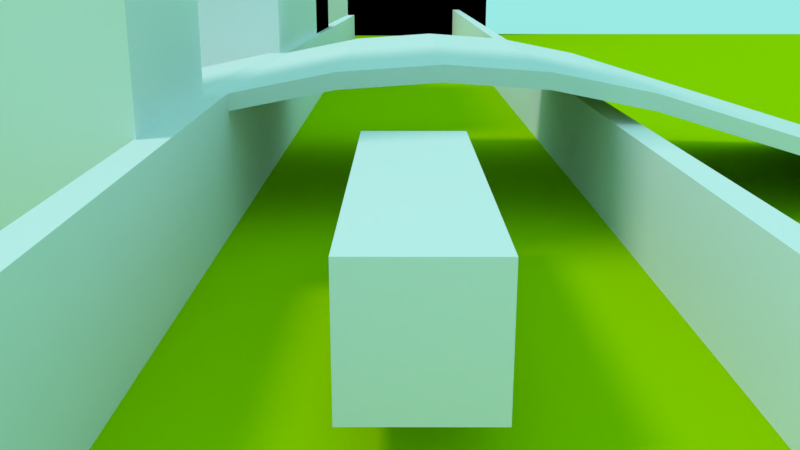 # Source: TinyRaceMachine.blend  (saved by Blender 2.79.0; exported with 4.5.12 LTS)
import bpy
from mathutils import Matrix  # noqa: F401  (used for matrix-valued properties, if any)

bpy.ops.wm.read_factory_settings(use_empty=True)
scene = bpy.context.scene
scene.name = 'Scene'

# ---- collections
col_collection_1 = bpy.data.collections.new('Collection 1'); scene.collection.children.link(col_collection_1)
col_collection_2 = bpy.data.collections.new('Collection 2'); scene.collection.children.link(col_collection_2)
col_collection_2.hide_render = True
col_collection_2.hide_viewport = True

# ---- materials (node trees are filled in below, after node groups)
mat_material_002 = bpy.data.materials.new('Material.002')
mat_material_002.alpha_threshold = 0.0
mat_material_002.use_transparent_shadow = False
mat_material_002.diffuse_color = (0.361, 0.5815, 0.0, 1.0)
mat_material_002.roughness = 0.5

# ---- material node trees

# ---- world
world_world = bpy.data.worlds.new('World'); scene.world = world_world
world_world.color = (0.3187, 0.8276, 0.7806)
world_world.use_sun_shadow = False
world_world.sun_shadow_jitter_overblur = 0.0
world_world.cycles.sampling_method = 'MANUAL'

# ---- cameras
cam_camera = bpy.data.cameras.new('Camera')
cam_camera.clip_end = 100.0
cam_camera.lens = 35.0
cam_camera.sensor_width = 32.0
cam_camera.sensor_height = 18.0
cam_camera.ortho_scale = 7.314
cam_camera.dof.focus_distance = 0.0
cam_camera.dof.aperture_fstop = 128.0

# ---- lights
light_lamp = bpy.data.lights.new('Lamp', 'SUN')
light_lamp.transmission_factor = 0.0
light_lamp.cutoff_distance = 30.0
light_lamp.angle = 0.1993
light_lamp.energy = 1.0
light_lamp.shadow_buffer_clip_start = 1.001
light_lamp.shadow_soft_size = 0.1
light_lamp.shadow_cascade_max_distance = 1000.0

# ---- meshes
me_cube = bpy.data.meshes.new('Cube')
me_cube.from_pydata([(-1.0, -1.0, -1.0), (-1.0, -1.0, 1.0), (-1.0, 1.0, -1.0), (-1.0, 1.0, 1.0), (1.0, -1.0, -1.0), (1.0, -1.0, 1.0), (1.0, 1.0, -1.0), (1.0, 1.0, 1.0)], [], [(0, 1, 3, 2), (2, 3, 7, 6), (6, 7, 5, 4), (4, 5, 1, 0), (2, 6, 4, 0), (7, 3, 1, 5)])
me_cube.use_remesh_preserve_volume = False
me_cube.use_remesh_preserve_attributes = False
me_cube.use_mirror_vertex_groups = False
me_cube.update()
me_cube_020 = bpy.data.meshes.new('Cube.020')
me_cube_020.from_pydata([(-1.0, -1.0, -1.0), (-1.0, -1.0, 1.0), (-1.0, 1.0, -1.0), (-1.0, 1.0, 1.0), (1.0, -1.0, -1.0), (1.0, -1.0, 1.0), (1.0, 1.0, -1.0), (1.0, 1.0, 1.0)], [], [(0, 1, 3, 2), (2, 3, 7, 6), (6, 7, 5, 4), (4, 5, 1, 0), (2, 6, 4, 0), (7, 3, 1, 5)])
me_cube_020.use_remesh_preserve_volume = False
me_cube_020.use_remesh_preserve_attributes = False
me_cube_020.use_mirror_vertex_groups = False
me_cube_020.update()
me_cube_019 = bpy.data.meshes.new('Cube.019')
me_cube_019.from_pydata([(-1.0, -1.0, -1.0), (-1.0, -1.0, 1.0), (-1.0, 1.0, -1.0), (-1.0, 1.0, 1.0), (1.0, -1.0, -1.0), (1.0, -1.0, 1.0), (1.0, 1.0, -1.0), (1.0, 1.0, 1.0)], [], [(0, 1, 3, 2), (2, 3, 7, 6), (6, 7, 5, 4), (4, 5, 1, 0), (2, 6, 4, 0), (7, 3, 1, 5)])
me_cube_019.use_remesh_preserve_volume = False
me_cube_019.use_remesh_preserve_attributes = False
me_cube_019.use_mirror_vertex_groups = False
me_cube_019.update()
me_cube_018 = bpy.data.meshes.new('Cube.018')
me_cube_018.from_pydata([(-1.0, -1.0, -1.0), (-1.0, -1.0, 1.0), (-1.0, 1.0, -1.0), (-1.0, 1.0, 1.0), (1.0, -1.0, -1.0), (1.0, -1.0, 1.0), (1.0, 1.0, -1.0), (1.0, 1.0, 1.0)], [], [(0, 1, 3, 2), (2, 3, 7, 6), (6, 7, 5, 4), (4, 5, 1, 0), (2, 6, 4, 0), (7, 3, 1, 5)])
me_cube_018.use_remesh_preserve_volume = False
me_cube_018.use_remesh_preserve_attributes = False
me_cube_018.use_mirror_vertex_groups = False
me_cube_018.update()
me_cube_017 = bpy.data.meshes.new('Cube.017')
me_cube_017.from_pydata([(-23.65, -0.8878, -1.0), (-23.65, -0.8878, 1.0), (-1.0, 1.0, -1.0), (-1.0, 1.0, 1.0), (-21.65, -0.8878, -1.0), (-21.65, -0.8878, 1.0), (1.0, 1.0, -1.0), (1.0, 1.0, 1.0), (-1.0, -0.4687, -1.0), (-1.0, -0.4687, 1.0), (1.0, -0.4687, -1.0), (1.0, -0.4687, 1.0), (1.0, -0.4687, 2.641), (-21.65, -0.8878, 2.641), (-23.65, -0.8878, 2.641), (-1.0, -0.4687, 2.641)], [], [(8, 9, 3, 2), (2, 3, 7, 6), (10, 11, 5, 4), (4, 5, 1, 0), (8, 10, 4, 0), (11, 9, 15, 12), (7, 3, 9, 11), (2, 6, 10, 8), (6, 7, 11, 10), (0, 1, 9, 8), (12, 15, 14, 13), (5, 11, 12, 13), (9, 1, 14, 15), (1, 5, 13, 14)])
me_cube_017.use_remesh_preserve_volume = False
me_cube_017.use_remesh_preserve_attributes = False
me_cube_017.use_mirror_vertex_groups = False
me_cube_017.update()
me_cube_016 = bpy.data.meshes.new('Cube.016')
me_cube_016.from_pydata([(-23.65, -0.8878, -1.0), (-23.65, -0.8878, 1.0), (-1.0, 1.0, -1.0), (-1.0, 1.0, 1.0), (-21.65, -0.8878, -1.0), (-21.65, -0.8878, 1.0), (1.0, 1.0, -1.0), (1.0, 1.0, 1.0), (-1.0, -0.4687, -1.0), (-1.0, -0.4687, 1.0), (1.0, -0.4687, -1.0), (1.0, -0.4687, 1.0)], [], [(8, 9, 3, 2), (2, 3, 7, 6), (10, 11, 5, 4), (4, 5, 1, 0), (8, 10, 4, 0), (11, 9, 1, 5), (7, 3, 9, 11), (2, 6, 10, 8), (6, 7, 11, 10), (0, 1, 9, 8)])
me_cube_016.use_remesh_preserve_volume = False
me_cube_016.use_remesh_preserve_attributes = False
me_cube_016.use_mirror_vertex_groups = False
me_cube_016.update()
me_cube_015 = bpy.data.meshes.new('Cube.015')
me_cube_015.from_pydata([(-23.65, -0.8878, -1.0), (-23.65, -0.8878, 1.0), (-1.0, 1.0, -1.0), (-1.0, 1.0, 1.0), (-21.65, -0.8878, -1.0), (-21.65, -0.8878, 1.0), (1.0, 1.0, -1.0), (1.0, 1.0, 1.0), (-1.0, -0.4687, -1.0), (-1.0, -0.4687, 1.0), (1.0, -0.4687, -1.0), (1.0, -0.4687, 1.0), (-25.85, 2.642, 1.0), (-25.85, 2.642, -1.0), (1.013, 2.642, -1.0), (1.013, 2.642, 1.0), (1.0, 2.222, 1.0), (-1.0, 2.222, 1.0), (-1.0, 2.222, -1.0), (1.0, 2.222, -1.0)], [], [(8, 9, 3, 2), (17, 16, 15, 12), (10, 11, 5, 4), (4, 5, 1, 0), (8, 10, 4, 0), (11, 9, 1, 5), (7, 3, 9, 11), (2, 6, 10, 8), (6, 7, 11, 10), (0, 1, 9, 8), (13, 12, 15, 14), (18, 17, 12, 13), (16, 19, 14, 15), (19, 18, 13, 14), (6, 2, 18, 19), (7, 6, 19, 16), (2, 3, 17, 18), (3, 7, 16, 17)])
me_cube_015.use_remesh_preserve_volume = False
me_cube_015.use_remesh_preserve_attributes = False
me_cube_015.use_mirror_vertex_groups = False
me_cube_015.update()
me_cube_014 = bpy.data.meshes.new('Cube.014')
me_cube_014.from_pydata([(-1.0, -1.0, -1.0), (-1.0, -1.0, 1.0), (-1.0, 1.0, -1.0), (-1.0, 1.0, 1.0), (1.0, -1.0, -1.0), (1.0, -1.0, 1.0), (1.0, 1.0, -1.0), (1.0, 1.0, 1.0)], [], [(0, 1, 3, 2), (2, 3, 7, 6), (6, 7, 5, 4), (4, 5, 1, 0), (2, 6, 4, 0), (7, 3, 1, 5)])
me_cube_014.use_remesh_preserve_volume = False
me_cube_014.use_remesh_preserve_attributes = False
me_cube_014.use_mirror_vertex_groups = False
me_cube_014.update()
me_cube_013 = bpy.data.meshes.new('Cube.013')
me_cube_013.from_pydata([(-1.0, -1.0, -1.0), (-1.0, -1.0, 1.0), (-1.0, 1.0, -1.0), (-1.0, 1.0, 1.0), (1.0, -1.0, -1.0), (1.0, -1.0, 1.0), (1.0, 1.0, -1.0), (1.0, 1.0, 1.0)], [], [(0, 1, 3, 2), (2, 3, 7, 6), (6, 7, 5, 4), (4, 5, 1, 0), (2, 6, 4, 0), (7, 3, 1, 5)])
me_cube_013.use_remesh_preserve_volume = False
me_cube_013.use_remesh_preserve_attributes = False
me_cube_013.use_mirror_vertex_groups = False
me_cube_013.update()
me_cube_012 = bpy.data.meshes.new('Cube.012')
me_cube_012.from_pydata([(-1.0, -1.0, -1.0), (-1.0, -1.0, 1.0), (-1.0, 1.0, -1.0), (-1.0, 1.0, 1.0), (27.04, -0.9938, -1.0), (27.04, -0.9938, 1.0), (4.997, 1.0, -1.0), (4.997, 1.0, 1.0), (-1.0, -0.1863, -1.0), (-1.0, -0.1863, 1.0), (16.3, -0.3425, -1.0), (16.3, -0.3425, 1.0)], [], [(8, 9, 3, 2), (2, 3, 7, 6), (10, 11, 5, 4), (4, 5, 1, 0), (8, 10, 4, 0), (11, 9, 1, 5), (7, 3, 9, 11), (2, 6, 10, 8), (6, 7, 11, 10), (0, 1, 9, 8)])
me_cube_012.use_remesh_preserve_volume = False
me_cube_012.use_remesh_preserve_attributes = False
me_cube_012.use_mirror_vertex_groups = False
me_cube_012.update()
me_cube_011 = bpy.data.meshes.new('Cube.011')
me_cube_011.from_pydata([(-23.65, -0.8878, -1.0), (-23.65, -0.8878, 1.0), (-1.0, 1.0, -1.0), (-1.0, 1.0, 1.0), (-21.65, -0.8878, -1.0), (-21.65, -0.8878, 1.0), (1.0, 1.0, -1.0), (1.0, 1.0, 1.0), (-1.0, -0.4687, -1.0), (-1.0, -0.4687, 1.0), (1.0, -0.4687, -1.0), (1.0, -0.4687, 1.0)], [], [(8, 9, 3, 2), (2, 3, 7, 6), (10, 11, 5, 4), (4, 5, 1, 0), (8, 10, 4, 0), (11, 9, 1, 5), (7, 3, 9, 11), (2, 6, 10, 8), (6, 7, 11, 10), (0, 1, 9, 8)])
me_cube_011.use_remesh_preserve_volume = False
me_cube_011.use_remesh_preserve_attributes = False
me_cube_011.use_mirror_vertex_groups = False
me_cube_011.update()
me_cube_010 = bpy.data.meshes.new('Cube.010')
me_cube_010.from_pydata([(-1.0, -1.0, -1.0), (-1.0, -1.0, 1.0), (-1.0, 1.0, -1.0), (-1.0, 1.0, 1.0), (1.0, -1.0, -1.0), (1.0, -1.0, 1.0), (1.0, 1.0, -1.0), (1.0, 1.0, 1.0)], [], [(0, 1, 3, 2), (2, 3, 7, 6), (6, 7, 5, 4), (4, 5, 1, 0), (2, 6, 4, 0), (7, 3, 1, 5)])
me_cube_010.use_remesh_preserve_volume = False
me_cube_010.use_remesh_preserve_attributes = False
me_cube_010.use_mirror_vertex_groups = False
me_cube_010.update()
me_cube_009 = bpy.data.meshes.new('Cube.009')
me_cube_009.from_pydata([(-1.0, -1.0, -1.0), (-1.0, -1.0, 1.0), (-1.0, 1.0, -1.0), (-1.0, 1.0, 1.0), (1.0, -1.0, -1.0), (1.0, -1.0, 1.0), (1.0, 1.0, -1.0), (1.0, 1.0, 1.0)], [], [(0, 1, 3, 2), (2, 3, 7, 6), (6, 7, 5, 4), (4, 5, 1, 0), (2, 6, 4, 0), (7, 3, 1, 5)])
me_cube_009.use_remesh_preserve_volume = False
me_cube_009.use_remesh_preserve_attributes = False
me_cube_009.use_mirror_vertex_groups = False
me_cube_009.update()
me_cube_008 = bpy.data.meshes.new('Cube.008')
me_cube_008.from_pydata([(-1.0, -1.0, -1.0), (-1.0, -1.0, 1.0), (-1.0, 1.0, -1.0), (-1.0, 1.0, 1.0), (1.0, -1.0, -1.0), (1.0, -1.0, 1.0), (1.0, 1.0, -1.0), (1.0, 1.0, 1.0)], [], [(0, 1, 3, 2), (2, 3, 7, 6), (6, 7, 5, 4), (4, 5, 1, 0), (2, 6, 4, 0), (7, 3, 1, 5)])
me_cube_008.use_remesh_preserve_volume = False
me_cube_008.use_remesh_preserve_attributes = False
me_cube_008.use_mirror_vertex_groups = False
me_cube_008.update()
me_cube_007 = bpy.data.meshes.new('Cube.007')
me_cube_007.from_pydata([(-1.0, -1.0, -1.0), (-1.0, -1.0, 1.0), (-1.0, 1.0, -1.0), (-1.0, 1.0, 1.0), (1.0, -1.0, -1.0), (1.0, -1.0, 1.0), (1.0, 1.0, -1.0), (1.0, 1.0, 1.0)], [], [(0, 1, 3, 2), (2, 3, 7, 6), (6, 7, 5, 4), (4, 5, 1, 0), (2, 6, 4, 0), (7, 3, 1, 5)])
me_cube_007.use_remesh_preserve_volume = False
me_cube_007.use_remesh_preserve_attributes = False
me_cube_007.use_mirror_vertex_groups = False
me_cube_007.update()
me_cube_006 = bpy.data.meshes.new('Cube.006')
me_cube_006.from_pydata([(-1.0, -1.0, -1.0), (-1.0, -1.0, 1.0), (-1.0, 1.0, -1.0), (-1.0, 1.0, 1.0), (1.0, -1.0, -1.0), (1.0, -1.0, 1.0), (1.0, 1.0, -1.0), (1.0, 1.0, 1.0)], [], [(0, 1, 3, 2), (2, 3, 7, 6), (6, 7, 5, 4), (4, 5, 1, 0), (2, 6, 4, 0), (7, 3, 1, 5)])
me_cube_006.use_remesh_preserve_volume = False
me_cube_006.use_remesh_preserve_attributes = False
me_cube_006.use_mirror_vertex_groups = False
me_cube_006.update()
me_cube_005 = bpy.data.meshes.new('Cube.005')
me_cube_005.from_pydata([(-1.0, -1.0, -1.0), (-1.0, -1.0, 1.0), (-1.0, 1.0, -1.0), (-1.0, 1.0, 1.0), (1.0, -1.0, -1.0), (1.0, -1.0, 1.0), (1.0, 1.0, -1.0), (1.0, 1.0, 1.0)], [], [(0, 1, 3, 2), (2, 3, 7, 6), (6, 7, 5, 4), (4, 5, 1, 0), (2, 6, 4, 0), (7, 3, 1, 5)])
me_cube_005.use_remesh_preserve_volume = False
me_cube_005.use_remesh_preserve_attributes = False
me_cube_005.use_mirror_vertex_groups = False
me_cube_005.update()
me_cube_004 = bpy.data.meshes.new('Cube.004')
me_cube_004.from_pydata([(-1.0, -1.0, -1.0), (-1.0, -1.0, 1.0), (-1.0, 1.0, -1.0), (-1.0, 1.0, 1.0), (1.0, -1.0, -1.0), (1.0, -1.0, 1.0), (1.0, 1.0, -1.0), (1.0, 1.0, 1.0)], [], [(0, 1, 3, 2), (2, 3, 7, 6), (6, 7, 5, 4), (4, 5, 1, 0), (2, 6, 4, 0), (7, 3, 1, 5)])
me_cube_004.use_remesh_preserve_volume = False
me_cube_004.use_remesh_preserve_attributes = False
me_cube_004.use_mirror_vertex_groups = False
me_cube_004.update()
me_cube_003 = bpy.data.meshes.new('Cube.003')
me_cube_003.from_pydata([(-1.0, -1.0, -1.0), (-1.0, -1.0, 1.0), (-1.0, 1.0, -1.0), (-1.0, 1.0, 1.0), (1.0, -1.0, -1.0), (1.0, -1.0, 1.0), (1.0, 1.0, -1.0), (1.0, 1.0, 1.0)], [], [(0, 1, 3, 2), (2, 3, 7, 6), (6, 7, 5, 4), (4, 5, 1, 0), (2, 6, 4, 0), (7, 3, 1, 5)])
me_cube_003.use_remesh_preserve_volume = False
me_cube_003.use_remesh_preserve_attributes = False
me_cube_003.use_mirror_vertex_groups = False
me_cube_003.update()
me_cube_002 = bpy.data.meshes.new('Cube.002')
me_cube_002.from_pydata([(-1.0, -1.0, -1.0), (-1.0, -1.0, 1.0), (-1.0, 1.0, -1.0), (-1.0, 1.0, 1.0), (1.0, -1.0, -1.0), (1.0, -1.0, 1.0), (1.0, 1.0, -1.0), (1.0, 1.0, 1.0)], [], [(0, 1, 3, 2), (2, 3, 7, 6), (6, 7, 5, 4), (4, 5, 1, 0), (2, 6, 4, 0), (7, 3, 1, 5)])
me_cube_002.use_remesh_preserve_volume = False
me_cube_002.use_remesh_preserve_attributes = False
me_cube_002.use_mirror_vertex_groups = False
me_cube_002.update()
me_cube_001 = bpy.data.meshes.new('Cube.001')
me_cube_001.from_pydata([(-1.0, -1.0, -1.0), (-1.0, -1.0, 1.0), (-1.0, 1.0, -1.0), (-1.0, 1.0, 1.0), (1.0, -1.0, -1.0), (1.0, -1.0, 1.0), (1.0, 1.0, -1.0), (1.0, 1.0, 1.0), (-1.0, -0.07302, -1.0), (-1.0, -0.07302, 1.468), (1.0, -0.07302, -1.0), (1.0, -0.07302, 1.468), (-1.0, 0.1456, 1.468), (1.0, 0.1456, -1.0), (-1.0, 0.1456, -1.0), (1.0, 0.1456, 1.468), (51.62, 0.1456, -0.5989), (51.62, -0.07302, -0.5989), (51.62, -0.07302, -0.6659), (51.62, 0.1456, -0.6659), (-1.0, -1.0, 0.7887), (-1.0, 1.0, 0.7887), (1.0, 1.0, 0.7887), (1.0, -1.0, 0.7887), (1.0, -0.07302, 1.207), (-1.0, -0.07302, 1.207), (1.0, 0.1456, 1.207), (-1.0, 0.1456, 1.207), (51.62, -0.07302, -0.606), (51.62, 0.1456, -0.606), (-33.77, -0.07302, 1.468), (-33.77, 0.1456, 1.468), (-33.77, -0.07302, 1.207), (-33.77, 0.1456, 1.207), (-9.192, 0.1456, 1.782), (-17.38, 0.1456, 1.892), (-25.58, 0.1456, 1.782), (-25.58, -0.07302, 1.782), (-17.38, -0.07302, 1.892), (-9.192, -0.07302, 1.782), (-9.192, 0.1456, 1.521), (-17.38, 0.1456, 1.632), (-25.58, 0.1456, 1.521), (-25.58, -0.07302, 1.521), (-17.38, -0.07302, 1.521), (-9.192, -0.07302, 1.521), (-68.55, -0.07302, -0.5759), (-68.55, 0.1456, -0.5759), (-68.55, -0.07302, -0.8366), (-68.55, 0.1456, -0.8366)], [], [(27, 12, 3, 21), (21, 3, 7, 22), (24, 11, 5, 23), (23, 5, 1, 20), (8, 10, 4, 0), (11, 9, 1, 5), (15, 12, 9, 11), (14, 13, 10, 8), (24, 10, 18, 28), (20, 1, 9, 25), (22, 7, 15, 26), (2, 6, 13, 14), (7, 3, 12, 15), (37, 36, 31, 30), (29, 16, 17, 28), (10, 13, 19, 18), (15, 11, 17, 16), (26, 15, 16, 29), (13, 26, 29, 19), (19, 29, 28, 18), (8, 25, 27, 14), (6, 22, 26, 13), (0, 20, 25, 8), (11, 24, 28, 17), (4, 23, 20, 0), (10, 24, 23, 4), (2, 21, 22, 6), (14, 27, 21, 2), (31, 33, 49, 47), (36, 42, 33, 31), (43, 37, 30, 32), (42, 43, 32, 33), (27, 25, 45, 40), (40, 45, 44, 41), (41, 44, 43, 42), (25, 9, 39, 45), (45, 39, 38, 44), (44, 38, 37, 43), (12, 27, 40, 34), (34, 40, 41, 35), (35, 41, 42, 36), (9, 12, 34, 39), (39, 34, 35, 38), (38, 35, 36, 37), (48, 46, 47, 49), (30, 31, 47, 46), (33, 32, 48, 49), (32, 30, 46, 48)])
me_cube_001.use_remesh_preserve_volume = False
me_cube_001.use_remesh_preserve_attributes = False
me_cube_001.use_mirror_vertex_groups = False
me_cube_001.update()
me_plane = bpy.data.meshes.new('Plane')
me_plane.from_pydata([(-1.0, -1.0, 0.0), (1.0, -1.0, 0.0), (-1.0, 1.0, 0.0), (1.0, 1.0, 0.0), (-0.7778, -1.0, 0.0), (-0.5556, -1.0, 0.0), (-0.3333, -1.0, 0.0), (-0.1111, -1.0, 0.0), (0.1111, -1.0, 0.0), (0.3333, -1.0, 0.0), (0.5556, -1.0, 0.0), (0.7778, -1.0, 0.0), (0.7778, 1.0, 0.0), (0.5556, 1.0, 0.0), (0.3333, 1.0, 0.0), (0.1111, 1.0, 0.0), (-0.1111, 1.0, 0.0), (-0.3333, 1.0, 0.0), (-0.5556, 1.0, 0.0), (-0.7778, 1.0, 0.0), (-1.0, 0.7778, 0.0), (-1.0, 0.5556, 0.0), (-1.0, 0.3333, 0.0), (-1.0, 0.1111, 0.0), (-1.0, -0.1111, 0.0), (-1.0, -0.3333, 0.0), (-1.0, -0.5556, 0.0), (-1.0, -0.7778, 0.0), (1.0, -0.7778, 0.0), (1.0, -0.5556, 0.0), (1.0, -0.3333, 0.0), (1.0, -0.1111, 0.0), (1.0, 0.1111, 0.0), (1.0, 0.3333, 0.0), (1.0, 0.5556, 0.0), (1.0, 0.7778, 0.0), (-0.7778, -0.7778, 0.0), (-0.7778, -0.5556, 0.0), (-0.7778, -0.3333, 0.0), (-0.7778, -0.1111, 0.0), (-0.7778, 0.1111, 0.0), (-0.7778, 0.3333, 0.0), (-0.7778, 0.5556, 0.0), (-0.7778, 0.7778, 0.0), (-0.5556, -0.7778, 0.0), (-0.5556, -0.5556, 0.0), (-0.5556, -0.3333, 0.0), (-0.5556, -0.1111, 0.0), (-0.5556, 0.1111, 0.0), (-0.5556, 0.3333, 0.0), (-0.5556, 0.5556, 0.0), (-0.5556, 0.7778, 0.0), (-0.3333, -0.7778, 0.0), (-0.3333, -0.5556, 0.0), (-0.3333, -0.3333, 0.0), (-0.3333, -0.1111, 0.0), (-0.3333, 0.1111, 0.0), (-0.3333, 0.3333, 0.0), (-0.3333, 0.5556, 0.0), (-0.3333, 0.7778, 0.0), (-0.1111, -0.7778, 0.0), (-0.1111, -0.5556, 0.0), (-0.1111, -0.3333, 0.0), (-0.1111, -0.1111, 0.0), (-0.1111, 0.1111, 0.0), (-0.1111, 0.3333, 0.0), (-0.1111, 0.5556, 0.0), (-0.1111, 0.7778, 0.0), (0.1111, -0.7778, 0.0), (0.1111, -0.5556, 0.0), (0.1111, -0.3333, 0.0), (0.1111, -0.1111, 0.0), (0.1111, 0.1111, 0.0), (0.1111, 0.3333, 0.0), (0.1111, 0.5556, 0.0), (0.1111, 0.7778, 0.0), (0.3333, -0.7778, 0.0), (0.3333, -0.5556, 0.0), (0.3333, -0.3333, 0.0), (0.3333, -0.1111, 0.0), (0.3333, 0.1111, 0.0), (0.3333, 0.3333, 0.0), (0.3333, 0.5556, 0.0), (0.3333, 0.7778, 0.0), (0.5556, -0.7778, 0.0), (0.5556, -0.5556, 0.0), (0.5556, -0.3333, 0.0), (0.5556, -0.1111, 0.0), (0.5556, 0.1111, 0.0), (0.5556, 0.3333, 0.0), (0.5556, 0.5556, 0.0), (0.5556, 0.7778, 0.0), (0.7778, -0.7778, 0.0), (0.7778, -0.5556, 0.0), (0.7778, -0.3333, 0.0), (0.7778, -0.1111, 0.0), (0.7778, 0.1111, 0.0), (0.7778, 0.3333, 0.0), (0.7778, 0.5556, 0.0), (0.7778, 0.7778, 0.0)], [], [(99, 35, 3, 12), (20, 43, 19, 2), (43, 51, 18, 19), (51, 59, 17, 18), (59, 67, 16, 17), (67, 75, 15, 16), (75, 83, 14, 15), (83, 91, 13, 14), (91, 99, 12, 13), (10, 11, 92, 84), (84, 92, 93, 85), (85, 93, 94, 86), (86, 94, 95, 87), (87, 95, 96, 88), (88, 96, 97, 89), (89, 97, 98, 90), (90, 98, 99, 91), (9, 10, 84, 76), (76, 84, 85, 77), (77, 85, 86, 78), (78, 86, 87, 79), (79, 87, 88, 80), (80, 88, 89, 81), (81, 89, 90, 82), (82, 90, 91, 83), (8, 9, 76, 68), (68, 76, 77, 69), (69, 77, 78, 70), (70, 78, 79, 71), (71, 79, 80, 72), (72, 80, 81, 73), (73, 81, 82, 74), (74, 82, 83, 75), (7, 8, 68, 60), (60, 68, 69, 61), (61, 69, 70, 62), (62, 70, 71, 63), (63, 71, 72, 64), (64, 72, 73, 65), (65, 73, 74, 66), (66, 74, 75, 67), (6, 7, 60, 52), (52, 60, 61, 53), (53, 61, 62, 54), (54, 62, 63, 55), (55, 63, 64, 56), (56, 64, 65, 57), (57, 65, 66, 58), (58, 66, 67, 59), (5, 6, 52, 44), (44, 52, 53, 45), (45, 53, 54, 46), (46, 54, 55, 47), (47, 55, 56, 48), (48, 56, 57, 49), (49, 57, 58, 50), (50, 58, 59, 51), (4, 5, 44, 36), (36, 44, 45, 37), (37, 45, 46, 38), (38, 46, 47, 39), (39, 47, 48, 40), (40, 48, 49, 41), (41, 49, 50, 42), (42, 50, 51, 43), (0, 4, 36, 27), (27, 36, 37, 26), (26, 37, 38, 25), (25, 38, 39, 24), (24, 39, 40, 23), (23, 40, 41, 22), (22, 41, 42, 21), (21, 42, 43, 20), (11, 1, 28, 92), (92, 28, 29, 93), (93, 29, 30, 94), (94, 30, 31, 95), (95, 31, 32, 96), (96, 32, 33, 97), (97, 33, 34, 98), (98, 34, 35, 99)])
me_plane.materials.append(mat_material_002)
me_plane.use_remesh_preserve_volume = False
me_plane.use_remesh_preserve_attributes = False
me_plane.use_mirror_vertex_groups = False
me_plane.update()
me_cylinder_001 = bpy.data.meshes.new('Cylinder.001')
me_cylinder_001.from_pydata([(0.0, 1.0, -1.0), (0.0, 1.0, 1.0), (0.1951, 0.9808, -1.0), (0.1951, 0.9808, 1.0), (0.3827, 0.9239, -1.0), (0.3827, 0.9239, 1.0), (0.5556, 0.8315, -1.0), (0.5556, 0.8315, 1.0), (0.7071, 0.7071, -1.0), (0.7071, 0.7071, 1.0), (0.8315, 0.5556, -1.0), (0.8315, 0.5556, 1.0), (0.9239, 0.3827, -1.0), (0.9239, 0.3827, 1.0), (0.9808, 0.1951, -1.0), (0.9808, 0.1951, 1.0), (1.0, 7.55e-08, -1.0), (1.0, 7.55e-08, 1.0), (0.9808, -0.1951, -1.0), (0.9808, -0.1951, 1.0), (0.9239, -0.3827, -1.0), (0.9239, -0.3827, 1.0), (0.8315, -0.5556, -1.0), (0.8315, -0.5556, 1.0), (0.7071, -0.7071, -1.0), (0.7071, -0.7071, 1.0), (0.5556, -0.8315, -1.0), (0.5556, -0.8315, 1.0), (0.3827, -0.9239, -1.0), (0.3827, -0.9239, 1.0), (0.1951, -0.9808, -1.0), (0.1951, -0.9808, 1.0), (-3.258e-07, -1.0, -1.0), (-3.258e-07, -1.0, 1.0), (-0.1951, -0.9808, -1.0), (-0.1951, -0.9808, 1.0), (-0.3827, -0.9239, -1.0), (-0.3827, -0.9239, 1.0), (-0.5556, -0.8315, -1.0), (-0.5556, -0.8315, 1.0), (-0.7071, -0.7071, -1.0), (-0.7071, -0.7071, 1.0), (-0.8315, -0.5556, -1.0), (-0.8315, -0.5556, 1.0), (-0.9239, -0.3827, -1.0), (-0.9239, -0.3827, 1.0), (-0.9808, -0.1951, -1.0), (-0.9808, -0.1951, 1.0), (-1.0, 9.656e-07, -1.0), (-1.0, 9.656e-07, 1.0), (-0.9808, 0.1951, -1.0), (-0.9808, 0.1951, 1.0), (-0.9239, 0.3827, -1.0), (-0.9239, 0.3827, 1.0), (-0.8315, 0.5556, -1.0), (-0.8315, 0.5556, 1.0), (-0.7071, 0.7071, -1.0), (-0.7071, 0.7071, 1.0), (-0.5556, 0.8315, -1.0), (-0.5556, 0.8315, 1.0), (-0.3827, 0.9239, -1.0), (-0.3827, 0.9239, 1.0), (-0.1951, 0.9808, -1.0), (-0.1951, 0.9808, 1.0)], [], [(0, 1, 3, 2), (2, 3, 5, 4), (4, 5, 7, 6), (6, 7, 9, 8), (8, 9, 11, 10), (10, 11, 13, 12), (12, 13, 15, 14), (14, 15, 17, 16), (16, 17, 19, 18), (18, 19, 21, 20), (20, 21, 23, 22), (22, 23, 25, 24), (24, 25, 27, 26), (26, 27, 29, 28), (28, 29, 31, 30), (30, 31, 33, 32), (32, 33, 35, 34), (34, 35, 37, 36), (36, 37, 39, 38), (38, 39, 41, 40), (40, 41, 43, 42), (42, 43, 45, 44), (44, 45, 47, 46), (46, 47, 49, 48), (48, 49, 51, 50), (50, 51, 53, 52), (52, 53, 55, 54), (54, 55, 57, 56), (56, 57, 59, 58), (58, 59, 61, 60), (3, 1, 63, 61, 59, 57, 55, 53, 51, 49, 47, 45, 43, 41, 39, 37, 35, 33, 31, 29, 27, 25, 23, 21, 19, 17, 15, 13, 11, 9, 7, 5), (60, 61, 63, 62), (62, 63, 1, 0), (0, 2, 4, 6, 8, 10, 12, 14, 16, 18, 20, 22, 24, 26, 28, 30, 32, 34, 36, 38, 40, 42, 44, 46, 48, 50, 52, 54, 56, 58, 60, 62)])
me_cylinder_001.use_remesh_preserve_volume = False
me_cylinder_001.use_remesh_preserve_attributes = False
me_cylinder_001.use_mirror_vertex_groups = False
me_cylinder_001.update()

# ---- objects
ob_cube_020 = bpy.data.objects.new('Cube.020', me_cube)
ob_empty = bpy.data.objects.new('Empty', None)
ob_cube_019 = bpy.data.objects.new('Cube.019', me_cube_020)
ob_cube_018 = bpy.data.objects.new('Cube.018', me_cube_019)
ob_cube_017 = bpy.data.objects.new('Cube.017', me_cube_018)
ob_cube_016 = bpy.data.objects.new('Cube.016', me_cube_017)
ob_cube_015 = bpy.data.objects.new('Cube.015', me_cube_016)
ob_cube_014 = bpy.data.objects.new('Cube.014', me_cube_015)
ob_cube_013 = bpy.data.objects.new('Cube.013', me_cube_014)
ob_cube_012 = bpy.data.objects.new('Cube.012', me_cube_013)
ob_cube_011 = bpy.data.objects.new('Cube.011', me_cube_012)
ob_cube_010 = bpy.data.objects.new('Cube.010', me_cube_011)
ob_cube_009 = bpy.data.objects.new('Cube.009', me_cube_010)
ob_cube_008 = bpy.data.objects.new('Cube.008', me_cube_009)
ob_cube_007 = bpy.data.objects.new('Cube.007', me_cube_008)
ob_cube_006 = bpy.data.objects.new('Cube.006', me_cube_007)
ob_cube_005 = bpy.data.objects.new('Cube.005', me_cube_006)
ob_cube_004 = bpy.data.objects.new('Cube.004', me_cube_005)
ob_cube_003 = bpy.data.objects.new('Cube.003', me_cube_004)
ob_cube_002 = bpy.data.objects.new('Cube.002', me_cube_003)
ob_cube_001 = bpy.data.objects.new('Cube.001', me_cube_002)
ob_cube = bpy.data.objects.new('Cube', me_cube_001)
ob_plane = bpy.data.objects.new('Plane', me_plane)
ob_lamp = bpy.data.objects.new('Lamp', light_lamp)
ob_camera = bpy.data.objects.new('Camera', cam_camera)
ob_monedita = bpy.data.objects.new('Monedita', me_cylinder_001)

# ---- transforms, parenting, visibility, modifiers, constraints
ob_cube_020.location = (0.4369, 5.097, 0.4965)
ob_cube_020.scale = (0.2507, 0.9606, 0.2507)
ob_cube_020.lineart.crease_threshold = 0.0
ob_empty.location = (-4.591, 2.042, 0.6615)
ob_empty.rotation_euler = (1.571, -0.0, 0.0)
ob_empty.empty_image_offset = (0.0, 0.0)
ob_empty.lineart.crease_threshold = 0.0
ob_cube_019.location = (2.401, -0.8417, 0.9724)
ob_cube_019.rotation_euler = (0.0, -0.0, 1.571)
ob_cube_019.scale = (1.669, -0.8867, 1.909)
ob_cube_019.lineart.crease_threshold = 0.0
ob_cube_018.location = (3.328, -3.395, 0.9724)
ob_cube_018.scale = (1.813, -0.8867, 1.0)
ob_cube_018.lineart.crease_threshold = 0.0
ob_cube_017.location = (3.889, 4.04, 2.147)
ob_cube_017.scale = (2.296, 0.6409, 2.326)
ob_cube_017.lineart.crease_threshold = 0.0
ob_cube_016.location = (6.434, -0.3184, 0.2754)
ob_cube_016.rotation_euler = (0.0, -0.0, 0.7854)
ob_cube_016.scale = (0.07293, -3.624, 0.3758)
ob_cube_016.lineart.crease_threshold = 0.0
ob_cube_015.location = (9.347, 2.335, 0.2754)
ob_cube_015.rotation_euler = (0.0, -0.0, 0.7854)
ob_cube_015.scale = (0.07293, -3.624, 0.3758)
ob_cube_015.lineart.crease_threshold = 0.0
ob_cube_014.location = (13.43, -3.363, 0.2754)
ob_cube_014.scale = (0.07293, -3.624, 0.3758)
ob_cube_014.lineart.crease_threshold = 0.0
ob_cube_013.location = (9.341, -4.177, 0.3209)
ob_cube_013.scale = (1.0, 0.1199, 0.2106)
ob_cube_013.lineart.crease_threshold = 0.0
ob_cube_012.location = (5.378, -5.541, 0.7194)
ob_cube_012.rotation_euler = (-1.571, 1.571, 0.0)
ob_cube_012.scale = (0.6198, 0.03104, 0.02919)
ob_cube_012.lineart.crease_threshold = 0.0
ob_cube_011.location = (8.805, -13.31, 0.2754)
ob_cube_011.rotation_euler = (0.0, -0.0, 1.571)
ob_cube_011.scale = (0.07293, -1.49, 0.3758)
ob_cube_011.lineart.crease_threshold = 0.0
ob_cube_010.location = (10.35, -5.756, 0.2754)
ob_cube_010.scale = (0.07293, -3.624, 0.3758)
ob_cube_010.lineart.crease_threshold = 0.0
ob_cube_009.location = (6.902, -3.395, 0.09124)
ob_cube_009.scale = (1.813, -0.8867, 0.1568)
ob_cube_009.lineart.crease_threshold = 0.0
ob_cube_008.location = (5.299, -5.541, 0.2253)
ob_cube_008.scale = (1.0, 0.1199, 0.2412)
ob_cube_008.lineart.crease_threshold = 0.0
ob_cube_007.location = (3.328, -3.395, 0.9724)
ob_cube_007.scale = (1.813, -0.8867, 1.0)
ob_cube_007.lineart.crease_threshold = 0.0
ob_cube_006.location = (3.188, -13.88, 1.855)
ob_cube_006.scale = (1.429, 1.0, 1.827)
ob_cube_006.lineart.crease_threshold = 0.0
ob_cube_005.location = (5.744, -10.27, 0.8728)
ob_cube_005.rotation_euler = (1.571, -0.0, 0.0)
ob_cube_005.scale = (1.608, 1.0, 3.312)
ob_cube_005.lineart.crease_threshold = 0.0
ob_cube_004.location = (11.78, -13.93, 2.778)
ob_cube_004.scale = (1.608, 1.0, 3.312)
ob_cube_004.lineart.crease_threshold = 0.0
ob_cube_003.location = (0.1114, -13.93, 2.778)
ob_cube_003.scale = (1.608, 1.0, 3.312)
ob_cube_003.lineart.crease_threshold = 0.0
ob_cube_002.location = (0.1114, -13.93, 2.778)
ob_cube_002.scale = (1.608, 1.0, 3.312)
ob_cube_002.lineart.crease_threshold = 0.0
ob_cube_001.location = (-0.7821, -2.229, 0.2754)
ob_cube_001.scale = (0.07293, 11.25, 0.3758)
ob_cube_001.lineart.crease_threshold = 0.0
ob_cube.location = (1.531, 1.678, 0.2754)
ob_cube.scale = (0.07293, 11.8, 0.3758)
ob_cube.lineart.crease_threshold = 0.0
ob_plane.location = (-0.00927, -0.01783, 0.05336)
ob_plane.scale = (13.53, 13.53, 13.53)
ob_plane.lineart.crease_threshold = 0.0
ob_lamp.location = (4.076, 1.005, 5.904)
ob_lamp.rotation_euler = (0.6503, 0.05522, 1.866)
ob_lamp.lock_rotations_4d = False
ob_lamp.empty_display_type = 'ARROWS'
ob_lamp.color = (0.0, 0.0, 0.0, 0.0)
ob_lamp.lineart.crease_threshold = 0.0
ob_camera.location = (0.4956, 8.255, 1.466)
ob_camera.rotation_euler = (1.291, -0.0003746, -3.14)
ob_camera.scale = (1.0, 1.0, 1.0)
ob_camera.lock_rotations_4d = False
ob_camera.empty_display_type = 'ARROWS'
ob_camera.color = (0.0, 0.0, 0.0, 0.0)
ob_camera.display_type = 'WIRE'
ob_camera.lineart.crease_threshold = 0.0
ob_monedita.location = (-0.01075, 0.01231, 0.4518)
ob_monedita.rotation_euler = (1.571, -0.0, 1.571)
ob_monedita.scale = (0.3067, 0.3067, 0.01005)
ob_monedita.lineart.crease_threshold = 0.0

# ---- collection membership
col_collection_1.objects.link(ob_cube_020)
col_collection_1.objects.link(ob_empty)
col_collection_1.objects.link(ob_cube_019)
col_collection_1.objects.link(ob_cube_018)
col_collection_1.objects.link(ob_cube_017)
col_collection_1.objects.link(ob_cube_016)
col_collection_1.objects.link(ob_cube_015)
col_collection_1.objects.link(ob_cube_014)
col_collection_1.objects.link(ob_cube_013)
col_collection_1.objects.link(ob_cube_012)
col_collection_1.objects.link(ob_cube_011)
col_collection_1.objects.link(ob_cube_010)
col_collection_1.objects.link(ob_cube_009)
col_collection_1.objects.link(ob_cube_008)
col_collection_1.objects.link(ob_cube_007)
col_collection_1.objects.link(ob_cube_006)
col_collection_1.objects.link(ob_cube_005)
col_collection_1.objects.link(ob_cube_004)
col_collection_1.objects.link(ob_cube_003)
col_collection_1.objects.link(ob_cube_002)
col_collection_1.objects.link(ob_cube_001)
col_collection_1.objects.link(ob_cube)
col_collection_1.objects.link(ob_plane)
col_collection_1.objects.link(ob_lamp)
col_collection_1.objects.link(ob_camera)
col_collection_2.objects.link(ob_monedita)

# ---- scene / render settings (as saved in the file)
scene.camera = ob_camera
scene.frame_start = 1; scene.frame_end = 250; scene.frame_set(1)
scene.render.engine = 'BLENDER_EEVEE_NEXT'
scene.render.resolution_percentage = 50
scene.render.dither_intensity = 0.0
scene.cycles.use_denoising = False
scene.cycles.samples = 128
scene.cycles.sampling_pattern = 'TABULATED_SOBOL'
scene.cycles.use_adaptive_sampling = False
scene.cycles.use_light_tree = False
scene.cycles.blur_glossy = 0.0
scene.cycles.sample_clamp_indirect = 0.0
scene.view_settings.view_transform = 'Standard'
bpy.context.view_layer.update()
